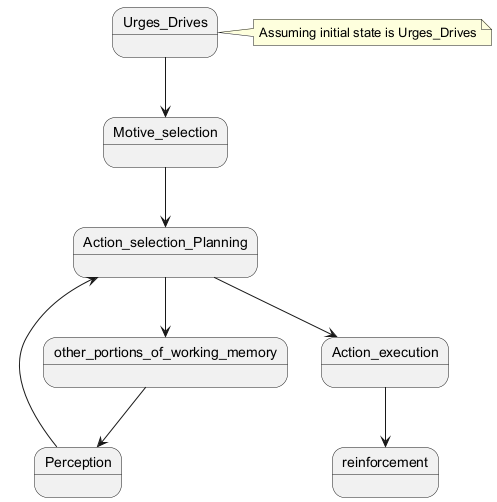

The diagram above was rendered by PlantUML. Its source (embedded in the PNG):
@startuml
state Perception
state Action_selection_Planning
state Action_execution
state Motive_selection
state Urges_Drives
state reinforcement
state other_portions_of_working_memory

Perception --> Action_selection_Planning
Action_selection_Planning --> Action_execution
Action_execution --> reinforcement
Motive_selection --> Action_selection_Planning
Urges_Drives --> Motive_selection
Action_selection_Planning --> other_portions_of_working_memory
other_portions_of_working_memory --> Perception
note right of Urges_Drives: Assuming initial state is Urges_Drives
@enduml